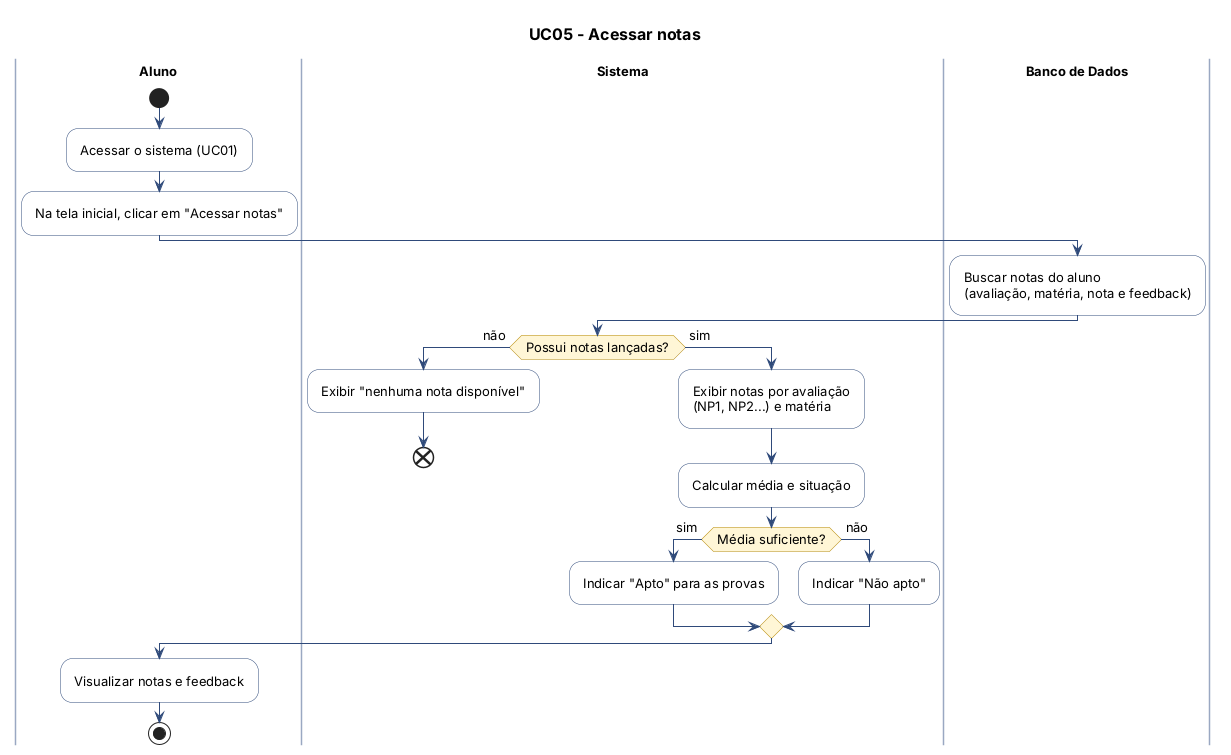

The diagram above was rendered by PlantUML. Its source (embedded in the PNG):
@startuml UC05-acessar-notas
!include _estilo.puml
title UC05 - Acessar notas

|Aluno|
|Sistema|
|Banco de Dados|
|Aluno|
start
:Acessar o sistema (UC01);
:Na tela inicial, clicar em "Acessar notas";
|Banco de Dados|
:Buscar notas do aluno\n(avaliação, matéria, nota e feedback);
|Sistema|
if (Possui notas lançadas?) then (não)
  :Exibir "nenhuma nota disponível";
  end
else (sim)
  :Exibir notas por avaliação\n(NP1, NP2...) e matéria;
  :Calcular média e situação;
  if (Média suficiente?) then (sim)
    :Indicar "Apto" para as provas;
  else (não)
    :Indicar "Não apto";
  endif
endif
|Aluno|
:Visualizar notas e feedback;
stop
@enduml